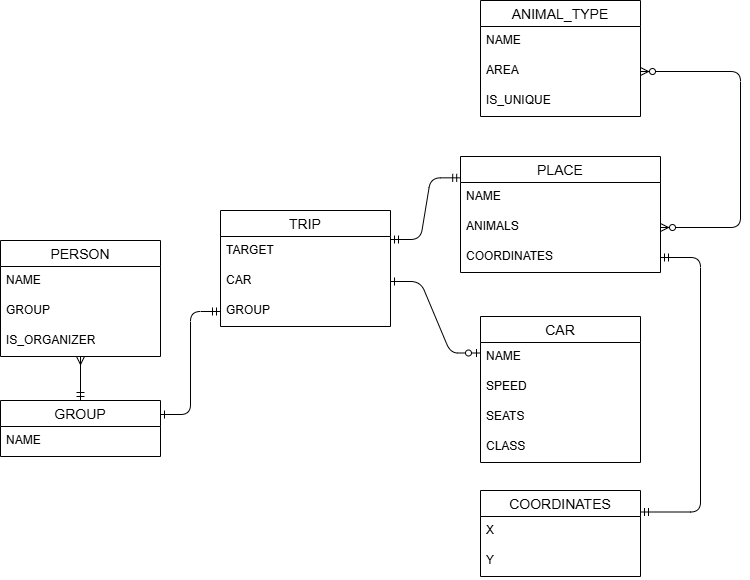

The diagram above was exported from draw.io. Its source (the exported page's mxGraphModel, read from the mxfile embedded in the PNG):
<mxGraphModel dx="1113" dy="630" grid="1" gridSize="10" guides="1" tooltips="1" connect="1" arrows="1" fold="1" page="1" pageScale="1" pageWidth="850" pageHeight="1100" math="0" shadow="0" extFonts="Permanent Marker^https://fonts.googleapis.com/css?family=Permanent+Marker">
  <root>
    <mxCell id="0" />
    <mxCell id="1" parent="0" />
    <mxCell id="OggsqAFuib0rC1rTMdXI-14" value="PERSON" style="swimlane;fontStyle=0;childLayout=stackLayout;horizontal=1;startSize=26;horizontalStack=0;resizeParent=1;resizeParentMax=0;resizeLast=0;collapsible=1;marginBottom=0;align=center;fontSize=14;" vertex="1" parent="1">
      <mxGeometry x="80" y="280" width="160" height="116" as="geometry" />
    </mxCell>
    <mxCell id="OggsqAFuib0rC1rTMdXI-15" value="NAME" style="text;strokeColor=none;fillColor=none;spacingLeft=4;spacingRight=4;overflow=hidden;rotatable=0;points=[[0,0.5],[1,0.5]];portConstraint=eastwest;fontSize=12;whiteSpace=wrap;html=1;" vertex="1" parent="OggsqAFuib0rC1rTMdXI-14">
      <mxGeometry y="26" width="160" height="30" as="geometry" />
    </mxCell>
    <mxCell id="OggsqAFuib0rC1rTMdXI-17" value="GROUP" style="text;strokeColor=none;fillColor=none;spacingLeft=4;spacingRight=4;overflow=hidden;rotatable=0;points=[[0,0.5],[1,0.5]];portConstraint=eastwest;fontSize=12;whiteSpace=wrap;html=1;" vertex="1" parent="OggsqAFuib0rC1rTMdXI-14">
      <mxGeometry y="56" width="160" height="30" as="geometry" />
    </mxCell>
    <mxCell id="Uk3YnGbF77FNrOZJx2LO-1" value="IS_ORGANIZER" style="text;strokeColor=none;fillColor=none;spacingLeft=4;spacingRight=4;overflow=hidden;rotatable=0;points=[[0,0.5],[1,0.5]];portConstraint=eastwest;fontSize=12;whiteSpace=wrap;html=1;" vertex="1" parent="OggsqAFuib0rC1rTMdXI-14">
      <mxGeometry y="86" width="160" height="30" as="geometry" />
    </mxCell>
    <mxCell id="OggsqAFuib0rC1rTMdXI-22" value="TRIP" style="swimlane;fontStyle=0;childLayout=stackLayout;horizontal=1;startSize=26;horizontalStack=0;resizeParent=1;resizeParentMax=0;resizeLast=0;collapsible=1;marginBottom=0;align=center;fontSize=14;" vertex="1" parent="1">
      <mxGeometry x="300" y="250" width="170" height="116" as="geometry" />
    </mxCell>
    <mxCell id="OggsqAFuib0rC1rTMdXI-23" value="TARGET" style="text;strokeColor=none;fillColor=none;spacingLeft=4;spacingRight=4;overflow=hidden;rotatable=0;points=[[0,0.5],[1,0.5]];portConstraint=eastwest;fontSize=12;whiteSpace=wrap;html=1;" vertex="1" parent="OggsqAFuib0rC1rTMdXI-22">
      <mxGeometry y="26" width="170" height="30" as="geometry" />
    </mxCell>
    <mxCell id="OggsqAFuib0rC1rTMdXI-24" value="CAR" style="text;strokeColor=none;fillColor=none;spacingLeft=4;spacingRight=4;overflow=hidden;rotatable=0;points=[[0,0.5],[1,0.5]];portConstraint=eastwest;fontSize=12;whiteSpace=wrap;html=1;" vertex="1" parent="OggsqAFuib0rC1rTMdXI-22">
      <mxGeometry y="56" width="170" height="30" as="geometry" />
    </mxCell>
    <mxCell id="OggsqAFuib0rC1rTMdXI-25" value="GROUP" style="text;strokeColor=none;fillColor=none;spacingLeft=4;spacingRight=4;overflow=hidden;rotatable=0;points=[[0,0.5],[1,0.5]];portConstraint=eastwest;fontSize=12;whiteSpace=wrap;html=1;" vertex="1" parent="OggsqAFuib0rC1rTMdXI-22">
      <mxGeometry y="86" width="170" height="30" as="geometry" />
    </mxCell>
    <mxCell id="OggsqAFuib0rC1rTMdXI-26" value="GROUP" style="swimlane;fontStyle=0;childLayout=stackLayout;horizontal=1;startSize=26;horizontalStack=0;resizeParent=1;resizeParentMax=0;resizeLast=0;collapsible=1;marginBottom=0;align=center;fontSize=14;" vertex="1" parent="1">
      <mxGeometry x="80" y="440" width="160" height="56" as="geometry" />
    </mxCell>
    <mxCell id="OggsqAFuib0rC1rTMdXI-27" value="NAME" style="text;strokeColor=none;fillColor=none;spacingLeft=4;spacingRight=4;overflow=hidden;rotatable=0;points=[[0,0.5],[1,0.5]];portConstraint=eastwest;fontSize=12;whiteSpace=wrap;html=1;" vertex="1" parent="OggsqAFuib0rC1rTMdXI-26">
      <mxGeometry y="26" width="160" height="30" as="geometry" />
    </mxCell>
    <mxCell id="OggsqAFuib0rC1rTMdXI-30" value="PLACE" style="swimlane;fontStyle=0;childLayout=stackLayout;horizontal=1;startSize=26;horizontalStack=0;resizeParent=1;resizeParentMax=0;resizeLast=0;collapsible=1;marginBottom=0;align=center;fontSize=14;" vertex="1" parent="1">
      <mxGeometry x="540" y="196" width="200" height="116" as="geometry" />
    </mxCell>
    <mxCell id="OggsqAFuib0rC1rTMdXI-31" value="NAME" style="text;strokeColor=none;fillColor=none;spacingLeft=4;spacingRight=4;overflow=hidden;rotatable=0;points=[[0,0.5],[1,0.5]];portConstraint=eastwest;fontSize=12;whiteSpace=wrap;html=1;" vertex="1" parent="OggsqAFuib0rC1rTMdXI-30">
      <mxGeometry y="26" width="200" height="30" as="geometry" />
    </mxCell>
    <mxCell id="OggsqAFuib0rC1rTMdXI-32" value="ANIMALS" style="text;strokeColor=none;fillColor=none;spacingLeft=4;spacingRight=4;overflow=hidden;rotatable=0;points=[[0,0.5],[1,0.5]];portConstraint=eastwest;fontSize=12;whiteSpace=wrap;html=1;" vertex="1" parent="OggsqAFuib0rC1rTMdXI-30">
      <mxGeometry y="56" width="200" height="30" as="geometry" />
    </mxCell>
    <mxCell id="OggsqAFuib0rC1rTMdXI-58" value="COORDINATES" style="text;strokeColor=none;fillColor=none;spacingLeft=4;spacingRight=4;overflow=hidden;rotatable=0;points=[[0,0.5],[1,0.5]];portConstraint=eastwest;fontSize=12;whiteSpace=wrap;html=1;" vertex="1" parent="OggsqAFuib0rC1rTMdXI-30">
      <mxGeometry y="86" width="200" height="30" as="geometry" />
    </mxCell>
    <mxCell id="OggsqAFuib0rC1rTMdXI-34" value="ANIMAL_TYPE" style="swimlane;fontStyle=0;childLayout=stackLayout;horizontal=1;startSize=26;horizontalStack=0;resizeParent=1;resizeParentMax=0;resizeLast=0;collapsible=1;marginBottom=0;align=center;fontSize=14;" vertex="1" parent="1">
      <mxGeometry x="560" y="40" width="160" height="116" as="geometry" />
    </mxCell>
    <mxCell id="OggsqAFuib0rC1rTMdXI-35" value="NAME" style="text;strokeColor=none;fillColor=none;spacingLeft=4;spacingRight=4;overflow=hidden;rotatable=0;points=[[0,0.5],[1,0.5]];portConstraint=eastwest;fontSize=12;whiteSpace=wrap;html=1;" vertex="1" parent="OggsqAFuib0rC1rTMdXI-34">
      <mxGeometry y="26" width="160" height="30" as="geometry" />
    </mxCell>
    <mxCell id="OggsqAFuib0rC1rTMdXI-36" value="AREA" style="text;strokeColor=none;fillColor=none;spacingLeft=4;spacingRight=4;overflow=hidden;rotatable=0;points=[[0,0.5],[1,0.5]];portConstraint=eastwest;fontSize=12;whiteSpace=wrap;html=1;" vertex="1" parent="OggsqAFuib0rC1rTMdXI-34">
      <mxGeometry y="56" width="160" height="30" as="geometry" />
    </mxCell>
    <mxCell id="OggsqAFuib0rC1rTMdXI-57" value="IS_UNIQUE" style="text;strokeColor=none;fillColor=none;spacingLeft=4;spacingRight=4;overflow=hidden;rotatable=0;points=[[0,0.5],[1,0.5]];portConstraint=eastwest;fontSize=12;whiteSpace=wrap;html=1;" vertex="1" parent="OggsqAFuib0rC1rTMdXI-34">
      <mxGeometry y="86" width="160" height="30" as="geometry" />
    </mxCell>
    <mxCell id="OggsqAFuib0rC1rTMdXI-38" value="CAR" style="swimlane;fontStyle=0;childLayout=stackLayout;horizontal=1;startSize=26;horizontalStack=0;resizeParent=1;resizeParentMax=0;resizeLast=0;collapsible=1;marginBottom=0;align=center;fontSize=14;" vertex="1" parent="1">
      <mxGeometry x="560" y="356" width="160" height="146" as="geometry" />
    </mxCell>
    <mxCell id="OggsqAFuib0rC1rTMdXI-39" value="NAME" style="text;strokeColor=none;fillColor=none;spacingLeft=4;spacingRight=4;overflow=hidden;rotatable=0;points=[[0,0.5],[1,0.5]];portConstraint=eastwest;fontSize=12;whiteSpace=wrap;html=1;" vertex="1" parent="OggsqAFuib0rC1rTMdXI-38">
      <mxGeometry y="26" width="160" height="30" as="geometry" />
    </mxCell>
    <mxCell id="OggsqAFuib0rC1rTMdXI-56" value="SPEED" style="text;strokeColor=none;fillColor=none;spacingLeft=4;spacingRight=4;overflow=hidden;rotatable=0;points=[[0,0.5],[1,0.5]];portConstraint=eastwest;fontSize=12;whiteSpace=wrap;html=1;" vertex="1" parent="OggsqAFuib0rC1rTMdXI-38">
      <mxGeometry y="56" width="160" height="30" as="geometry" />
    </mxCell>
    <mxCell id="3mvl4w1A4kzIvCCZWkbe-1" value="SEATS" style="text;strokeColor=none;fillColor=none;spacingLeft=4;spacingRight=4;overflow=hidden;rotatable=0;points=[[0,0.5],[1,0.5]];portConstraint=eastwest;fontSize=12;whiteSpace=wrap;html=1;" vertex="1" parent="OggsqAFuib0rC1rTMdXI-38">
      <mxGeometry y="86" width="160" height="30" as="geometry" />
    </mxCell>
    <mxCell id="2DQCfwrOFa7cgFhiXfNP-1" value="CLASS" style="text;strokeColor=none;fillColor=none;spacingLeft=4;spacingRight=4;overflow=hidden;rotatable=0;points=[[0,0.5],[1,0.5]];portConstraint=eastwest;fontSize=12;whiteSpace=wrap;html=1;" vertex="1" parent="OggsqAFuib0rC1rTMdXI-38">
      <mxGeometry y="116" width="160" height="30" as="geometry" />
    </mxCell>
    <mxCell id="OggsqAFuib0rC1rTMdXI-46" value="" style="edgeStyle=elbowEdgeStyle;fontSize=12;html=1;endArrow=ERzeroToMany;endFill=1;startArrow=ERzeroToMany;rounded=1;entryX=1;entryY=0.5;entryDx=0;entryDy=0;exitX=1;exitY=0.5;exitDx=0;exitDy=0;curved=0;" edge="1" parent="1" source="OggsqAFuib0rC1rTMdXI-32" target="OggsqAFuib0rC1rTMdXI-36">
      <mxGeometry width="100" height="100" relative="1" as="geometry">
        <mxPoint x="680" y="416" as="sourcePoint" />
        <mxPoint x="780" y="316" as="targetPoint" />
        <Array as="points">
          <mxPoint x="820" y="200" />
        </Array>
      </mxGeometry>
    </mxCell>
    <mxCell id="OggsqAFuib0rC1rTMdXI-47" value="" style="edgeStyle=entityRelationEdgeStyle;fontSize=12;html=1;endArrow=ERmandOne;startArrow=ERmandOne;rounded=1;exitX=1;exitY=0.25;exitDx=0;exitDy=0;entryX=0.001;entryY=0.184;entryDx=0;entryDy=0;entryPerimeter=0;curved=0;" edge="1" parent="1" source="OggsqAFuib0rC1rTMdXI-22" target="OggsqAFuib0rC1rTMdXI-30">
      <mxGeometry width="100" height="100" relative="1" as="geometry">
        <mxPoint x="530" y="400" as="sourcePoint" />
        <mxPoint x="630" y="300" as="targetPoint" />
      </mxGeometry>
    </mxCell>
    <mxCell id="OggsqAFuib0rC1rTMdXI-48" value="" style="fontSize=12;html=1;endArrow=ERmandOne;endFill=0;rounded=1;startArrow=ERmany;startFill=0;flowAnimation=0;shadow=0;strokeColor=default;entryX=0.5;entryY=0;entryDx=0;entryDy=0;curved=0;" edge="1" parent="1" source="Uk3YnGbF77FNrOZJx2LO-1" target="OggsqAFuib0rC1rTMdXI-26">
      <mxGeometry width="100" height="100" relative="1" as="geometry">
        <mxPoint x="160" y="400" as="sourcePoint" />
        <mxPoint x="180" y="380" as="targetPoint" />
      </mxGeometry>
    </mxCell>
    <mxCell id="OggsqAFuib0rC1rTMdXI-53" value="" style="endArrow=ERmandOne;html=1;rounded=1;exitX=1;exitY=0.25;exitDx=0;exitDy=0;entryX=0;entryY=0.5;entryDx=0;entryDy=0;edgeStyle=entityRelationEdgeStyle;curved=0;startArrow=ERone;startFill=0;endFill=0;" edge="1" parent="1" source="OggsqAFuib0rC1rTMdXI-26" target="OggsqAFuib0rC1rTMdXI-25">
      <mxGeometry relative="1" as="geometry">
        <mxPoint x="220" y="320" as="sourcePoint" />
        <mxPoint x="380" y="320" as="targetPoint" />
      </mxGeometry>
    </mxCell>
    <mxCell id="OggsqAFuib0rC1rTMdXI-55" value="" style="endArrow=ERzeroToOne;html=1;rounded=1;exitX=1;exitY=0.5;exitDx=0;exitDy=0;entryX=0;entryY=0.25;entryDx=0;entryDy=0;edgeStyle=entityRelationEdgeStyle;curved=0;startArrow=ERone;startFill=0;endFill=0;" edge="1" parent="1" source="OggsqAFuib0rC1rTMdXI-24" target="OggsqAFuib0rC1rTMdXI-38">
      <mxGeometry relative="1" as="geometry">
        <mxPoint x="560" y="410" as="sourcePoint" />
        <mxPoint x="720" y="410" as="targetPoint" />
      </mxGeometry>
    </mxCell>
    <mxCell id="OggsqAFuib0rC1rTMdXI-59" value="COORDINATES" style="swimlane;fontStyle=0;childLayout=stackLayout;horizontal=1;startSize=26;horizontalStack=0;resizeParent=1;resizeParentMax=0;resizeLast=0;collapsible=1;marginBottom=0;align=center;fontSize=14;" vertex="1" parent="1">
      <mxGeometry x="560" y="530" width="160" height="86" as="geometry" />
    </mxCell>
    <mxCell id="OggsqAFuib0rC1rTMdXI-60" value="X" style="text;strokeColor=none;fillColor=none;spacingLeft=4;spacingRight=4;overflow=hidden;rotatable=0;points=[[0,0.5],[1,0.5]];portConstraint=eastwest;fontSize=12;whiteSpace=wrap;html=1;" vertex="1" parent="OggsqAFuib0rC1rTMdXI-59">
      <mxGeometry y="26" width="160" height="30" as="geometry" />
    </mxCell>
    <mxCell id="OggsqAFuib0rC1rTMdXI-61" value="Y" style="text;strokeColor=none;fillColor=none;spacingLeft=4;spacingRight=4;overflow=hidden;rotatable=0;points=[[0,0.5],[1,0.5]];portConstraint=eastwest;fontSize=12;whiteSpace=wrap;html=1;" vertex="1" parent="OggsqAFuib0rC1rTMdXI-59">
      <mxGeometry y="56" width="160" height="30" as="geometry" />
    </mxCell>
    <mxCell id="OggsqAFuib0rC1rTMdXI-63" value="" style="endArrow=ERmandOne;html=1;rounded=1;entryX=1;entryY=0.25;entryDx=0;entryDy=0;exitX=1;exitY=0.5;exitDx=0;exitDy=0;edgeStyle=elbowEdgeStyle;startArrow=ERmandOne;startFill=0;endFill=0;" edge="1" parent="1" source="OggsqAFuib0rC1rTMdXI-58" target="OggsqAFuib0rC1rTMdXI-59">
      <mxGeometry relative="1" as="geometry">
        <mxPoint x="720" y="356" as="sourcePoint" />
        <mxPoint x="880" y="356" as="targetPoint" />
        <Array as="points">
          <mxPoint x="780" y="420" />
        </Array>
      </mxGeometry>
    </mxCell>
  </root>
</mxGraphModel>